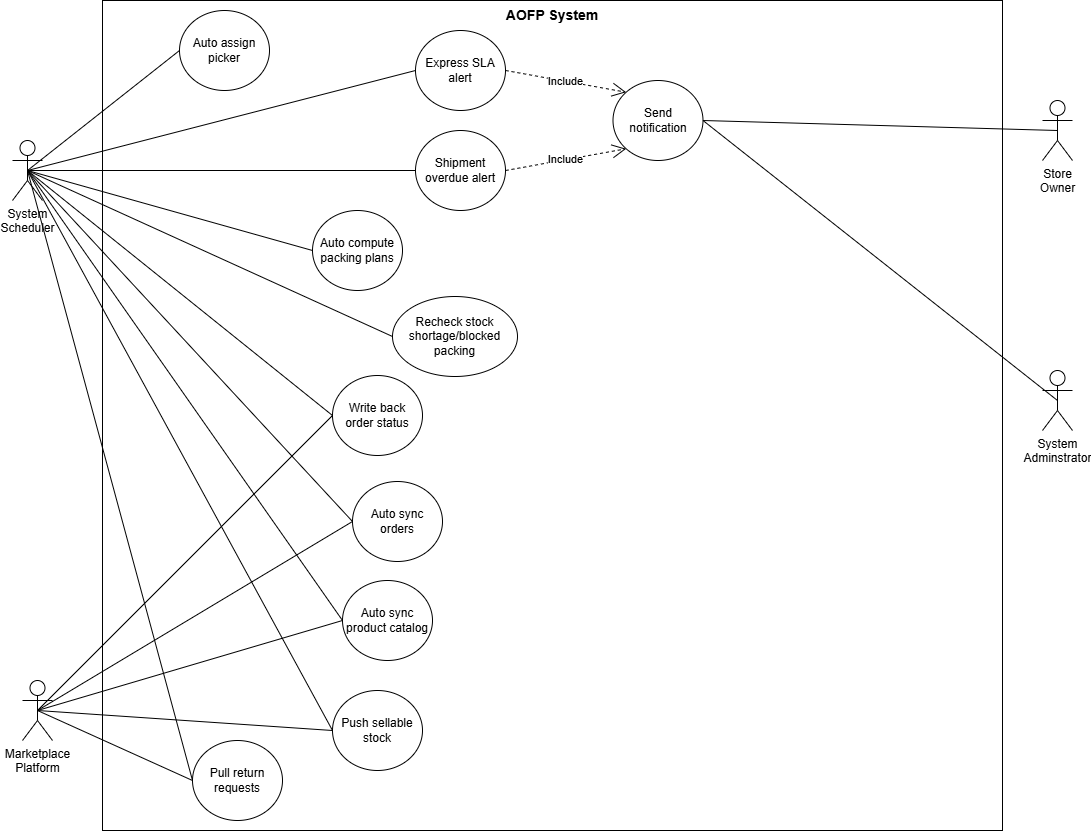

The diagram above was exported from draw.io. Its source (the exported page's mxGraphModel, read from the mxfile embedded in the PNG):
<mxGraphModel dx="1585" dy="863" grid="1" gridSize="10" guides="1" tooltips="1" connect="1" arrows="1" fold="1" page="1" pageScale="1" pageWidth="827" pageHeight="1169" math="0" shadow="0">
  <root>
    <mxCell id="ghAP_fjt1f5EW6fYysDU-0" />
    <mxCell id="ghAP_fjt1f5EW6fYysDU-1" parent="ghAP_fjt1f5EW6fYysDU-0" />
    <mxCell id="ghAP_fjt1f5EW6fYysDU-2" parent="ghAP_fjt1f5EW6fYysDU-1" style="rounded=0;whiteSpace=wrap;html=1;" value="" vertex="1">
      <mxGeometry height="830" width="900" x="660" y="780" as="geometry" />
    </mxCell>
    <mxCell id="ghAP_fjt1f5EW6fYysDU-3" parent="ghAP_fjt1f5EW6fYysDU-1" style="shape=umlActor;verticalLabelPosition=bottom;verticalAlign=top;html=1;outlineConnect=0;" value="System&lt;div&gt;Adminstrator&lt;/div&gt;" vertex="1">
      <mxGeometry height="60" width="30" x="1600" y="1150" as="geometry" />
    </mxCell>
    <mxCell id="ghAP_fjt1f5EW6fYysDU-4" parent="ghAP_fjt1f5EW6fYysDU-1" style="text;html=1;whiteSpace=wrap;strokeColor=none;fillColor=none;align=center;verticalAlign=middle;rounded=0;" value="&lt;b&gt;&lt;font style=&quot;font-size: 14px;&quot;&gt;AOFP System&lt;/font&gt;&lt;/b&gt;" vertex="1">
      <mxGeometry height="30" width="900" x="660" y="780" as="geometry" />
    </mxCell>
    <mxCell id="ghAP_fjt1f5EW6fYysDU-6" parent="ghAP_fjt1f5EW6fYysDU-1" style="shape=umlActor;verticalLabelPosition=bottom;verticalAlign=top;html=1;outlineConnect=0;" value="Store&lt;div&gt;Owner&lt;/div&gt;" vertex="1">
      <mxGeometry height="60" width="30" x="1600" y="880" as="geometry" />
    </mxCell>
    <mxCell id="ghAP_fjt1f5EW6fYysDU-12" parent="ghAP_fjt1f5EW6fYysDU-1" style="ellipse;whiteSpace=wrap;html=1;" value="Auto sync product catalog" vertex="1">
      <mxGeometry height="80" width="90" x="900" y="1360" as="geometry" />
    </mxCell>
    <mxCell id="ghAP_fjt1f5EW6fYysDU-13" edge="1" parent="ghAP_fjt1f5EW6fYysDU-1" source="ghAP_fjt1f5EW6fYysDU-28" style="rounded=0;orthogonalLoop=1;jettySize=auto;html=1;exitX=0;exitY=0.5;exitDx=0;exitDy=0;endArrow=none;endFill=0;entryX=0.5;entryY=0.5;entryDx=0;entryDy=0;entryPerimeter=0;" target="ghAP_fjt1f5EW6fYysDU-32" value="">
      <mxGeometry relative="1" as="geometry">
        <mxPoint x="770.0000000000002" y="970" as="sourcePoint" />
        <mxPoint x="770" y="1180" as="targetPoint" />
      </mxGeometry>
    </mxCell>
    <mxCell id="ghAP_fjt1f5EW6fYysDU-14" parent="ghAP_fjt1f5EW6fYysDU-1" style="ellipse;whiteSpace=wrap;html=1;" value="Auto assign picker" vertex="1">
      <mxGeometry height="80" width="90" x="737" y="790" as="geometry" />
    </mxCell>
    <mxCell id="ghAP_fjt1f5EW6fYysDU-15" edge="1" parent="ghAP_fjt1f5EW6fYysDU-1" source="ghAP_fjt1f5EW6fYysDU-12" style="rounded=0;orthogonalLoop=1;jettySize=auto;html=1;exitX=0;exitY=0.5;exitDx=0;exitDy=0;endArrow=none;endFill=0;entryX=0.5;entryY=0.5;entryDx=0;entryDy=0;entryPerimeter=0;" target="ghAP_fjt1f5EW6fYysDU-33" value="">
      <mxGeometry relative="1" as="geometry">
        <mxPoint x="835" y="1130" as="sourcePoint" />
        <mxPoint x="670" y="980" as="targetPoint" />
      </mxGeometry>
    </mxCell>
    <mxCell id="ghAP_fjt1f5EW6fYysDU-28" parent="ghAP_fjt1f5EW6fYysDU-1" style="ellipse;whiteSpace=wrap;html=1;" value="Recheck stock shortage/blocked packing" vertex="1">
      <mxGeometry height="80" width="125" x="950" y="1076" as="geometry" />
    </mxCell>
    <mxCell id="ghAP_fjt1f5EW6fYysDU-32" parent="ghAP_fjt1f5EW6fYysDU-1" style="shape=umlActor;verticalLabelPosition=bottom;verticalAlign=top;html=1;outlineConnect=0;" value="System&lt;div&gt;Scheduler&lt;/div&gt;" vertex="1">
      <mxGeometry height="60" width="30" x="570" y="920" as="geometry" />
    </mxCell>
    <mxCell id="ghAP_fjt1f5EW6fYysDU-33" parent="ghAP_fjt1f5EW6fYysDU-1" style="shape=umlActor;verticalLabelPosition=bottom;verticalAlign=top;html=1;outlineConnect=0;" value="Marketplace&lt;div&gt;Platform&lt;/div&gt;" vertex="1">
      <mxGeometry height="60" width="30" x="580" y="1460" as="geometry" />
    </mxCell>
    <mxCell id="ghAP_fjt1f5EW6fYysDU-34" edge="1" parent="ghAP_fjt1f5EW6fYysDU-1" source="ghAP_fjt1f5EW6fYysDU-12" style="rounded=0;orthogonalLoop=1;jettySize=auto;html=1;exitX=0;exitY=0.5;exitDx=0;exitDy=0;endArrow=none;endFill=0;entryX=0.5;entryY=0.5;entryDx=0;entryDy=0;entryPerimeter=0;" target="ghAP_fjt1f5EW6fYysDU-32" value="">
      <mxGeometry relative="1" as="geometry">
        <mxPoint x="950" y="1300" as="sourcePoint" />
        <mxPoint x="710" y="1561" as="targetPoint" />
      </mxGeometry>
    </mxCell>
    <mxCell id="ghAP_fjt1f5EW6fYysDU-35" parent="ghAP_fjt1f5EW6fYysDU-1" style="ellipse;whiteSpace=wrap;html=1;" value="Auto sync orders" vertex="1">
      <mxGeometry height="80" width="90" x="910" y="1261" as="geometry" />
    </mxCell>
    <mxCell id="ghAP_fjt1f5EW6fYysDU-36" edge="1" parent="ghAP_fjt1f5EW6fYysDU-1" source="ghAP_fjt1f5EW6fYysDU-35" style="rounded=0;orthogonalLoop=1;jettySize=auto;html=1;exitX=0;exitY=0.5;exitDx=0;exitDy=0;endArrow=none;endFill=0;entryX=0.5;entryY=0.5;entryDx=0;entryDy=0;entryPerimeter=0;" target="ghAP_fjt1f5EW6fYysDU-33" value="">
      <mxGeometry relative="1" as="geometry">
        <mxPoint x="930" y="1210" as="sourcePoint" />
        <mxPoint x="690" y="1210" as="targetPoint" />
      </mxGeometry>
    </mxCell>
    <mxCell id="ghAP_fjt1f5EW6fYysDU-37" edge="1" parent="ghAP_fjt1f5EW6fYysDU-1" source="ghAP_fjt1f5EW6fYysDU-35" style="rounded=0;orthogonalLoop=1;jettySize=auto;html=1;exitX=0;exitY=0.5;exitDx=0;exitDy=0;endArrow=none;endFill=0;entryX=0.5;entryY=0.5;entryDx=0;entryDy=0;entryPerimeter=0;" target="ghAP_fjt1f5EW6fYysDU-32" value="">
      <mxGeometry relative="1" as="geometry">
        <mxPoint x="970" y="940" as="sourcePoint" />
        <mxPoint x="730" y="940" as="targetPoint" />
      </mxGeometry>
    </mxCell>
    <mxCell id="ghAP_fjt1f5EW6fYysDU-38" edge="1" parent="ghAP_fjt1f5EW6fYysDU-1" source="ghAP_fjt1f5EW6fYysDU-42" style="endArrow=open;endSize=12;dashed=1;html=1;rounded=0;exitX=1;exitY=0.5;exitDx=0;exitDy=0;entryX=0;entryY=0;entryDx=0;entryDy=0;" target="ghAP_fjt1f5EW6fYysDU-40" value="Include">
      <mxGeometry relative="1" width="160" as="geometry">
        <mxPoint x="950" y="1070" as="sourcePoint" />
        <mxPoint x="1075" y="1077" as="targetPoint" />
      </mxGeometry>
    </mxCell>
    <mxCell id="ghAP_fjt1f5EW6fYysDU-39" edge="1" parent="ghAP_fjt1f5EW6fYysDU-1" source="ghAP_fjt1f5EW6fYysDU-14" style="rounded=0;orthogonalLoop=1;jettySize=auto;html=1;exitX=0;exitY=0.5;exitDx=0;exitDy=0;endArrow=none;endFill=0;entryX=0.5;entryY=0.5;entryDx=0;entryDy=0;entryPerimeter=0;" target="ghAP_fjt1f5EW6fYysDU-32" value="">
      <mxGeometry relative="1" as="geometry">
        <mxPoint x="825" y="1470" as="sourcePoint" />
        <mxPoint x="620" y="1745" as="targetPoint" />
      </mxGeometry>
    </mxCell>
    <mxCell id="ghAP_fjt1f5EW6fYysDU-40" parent="ghAP_fjt1f5EW6fYysDU-1" style="ellipse;whiteSpace=wrap;html=1;" value="Send notification" vertex="1">
      <mxGeometry height="80" width="90" x="1170.5" y="860" as="geometry" />
    </mxCell>
    <mxCell id="ghAP_fjt1f5EW6fYysDU-41" edge="1" parent="ghAP_fjt1f5EW6fYysDU-1" source="ghAP_fjt1f5EW6fYysDU-42" style="rounded=0;orthogonalLoop=1;jettySize=auto;html=1;exitX=0;exitY=0.5;exitDx=0;exitDy=0;endArrow=none;endFill=0;entryX=0.5;entryY=0.5;entryDx=0;entryDy=0;entryPerimeter=0;" target="ghAP_fjt1f5EW6fYysDU-32" value="">
      <mxGeometry relative="1" as="geometry">
        <mxPoint x="840" y="1690" as="sourcePoint" />
        <mxPoint x="590" y="1690" as="targetPoint" />
      </mxGeometry>
    </mxCell>
    <mxCell id="ghAP_fjt1f5EW6fYysDU-42" parent="ghAP_fjt1f5EW6fYysDU-1" style="ellipse;whiteSpace=wrap;html=1;" value="Express SLA alert" vertex="1">
      <mxGeometry height="80" width="90" x="973" y="810" as="geometry" />
    </mxCell>
    <mxCell id="p2rXtZFMaFKF2SOVVDMD-0" parent="ghAP_fjt1f5EW6fYysDU-1" style="ellipse;whiteSpace=wrap;html=1;" value="Auto&amp;nbsp;compute packing plans" vertex="1">
      <mxGeometry height="80" width="90" x="870" y="990" as="geometry" />
    </mxCell>
    <mxCell id="p2rXtZFMaFKF2SOVVDMD-1" edge="1" parent="ghAP_fjt1f5EW6fYysDU-1" source="p2rXtZFMaFKF2SOVVDMD-0" style="rounded=0;orthogonalLoop=1;jettySize=auto;html=1;exitX=0;exitY=0.5;exitDx=0;exitDy=0;endArrow=none;endFill=0;entryX=0.5;entryY=0.5;entryDx=0;entryDy=0;entryPerimeter=0;" target="ghAP_fjt1f5EW6fYysDU-32" value="">
      <mxGeometry relative="1" as="geometry">
        <mxPoint x="802" y="890" as="sourcePoint" />
        <mxPoint x="640" y="940" as="targetPoint" />
      </mxGeometry>
    </mxCell>
    <mxCell id="p2rXtZFMaFKF2SOVVDMD-2" parent="ghAP_fjt1f5EW6fYysDU-1" style="ellipse;whiteSpace=wrap;html=1;" value="Write back&lt;div&gt;order status&lt;/div&gt;" vertex="1">
      <mxGeometry height="80" width="90" x="890" y="1155" as="geometry" />
    </mxCell>
    <mxCell id="p2rXtZFMaFKF2SOVVDMD-3" edge="1" parent="ghAP_fjt1f5EW6fYysDU-1" source="p2rXtZFMaFKF2SOVVDMD-2" style="rounded=0;orthogonalLoop=1;jettySize=auto;html=1;exitX=0;exitY=0.5;exitDx=0;exitDy=0;endArrow=none;endFill=0;entryX=0.5;entryY=0.5;entryDx=0;entryDy=0;entryPerimeter=0;" target="ghAP_fjt1f5EW6fYysDU-32" value="">
      <mxGeometry relative="1" as="geometry">
        <mxPoint x="965" y="1230" as="sourcePoint" />
        <mxPoint x="740" y="1050" as="targetPoint" />
      </mxGeometry>
    </mxCell>
    <mxCell id="p2rXtZFMaFKF2SOVVDMD-4" edge="1" parent="ghAP_fjt1f5EW6fYysDU-1" source="p2rXtZFMaFKF2SOVVDMD-2" style="rounded=0;orthogonalLoop=1;jettySize=auto;html=1;exitX=0;exitY=0.5;exitDx=0;exitDy=0;endArrow=none;endFill=0;entryX=0.5;entryY=0.5;entryDx=0;entryDy=0;entryPerimeter=0;" target="ghAP_fjt1f5EW6fYysDU-33" value="">
      <mxGeometry relative="1" as="geometry">
        <mxPoint x="855" y="1150" as="sourcePoint" />
        <mxPoint x="630" y="1240" as="targetPoint" />
      </mxGeometry>
    </mxCell>
    <mxCell id="p2rXtZFMaFKF2SOVVDMD-5" parent="ghAP_fjt1f5EW6fYysDU-1" style="ellipse;whiteSpace=wrap;html=1;" value="Push sellable stock" vertex="1">
      <mxGeometry height="80" width="90" x="890" y="1470" as="geometry" />
    </mxCell>
    <mxCell id="p2rXtZFMaFKF2SOVVDMD-6" edge="1" parent="ghAP_fjt1f5EW6fYysDU-1" source="p2rXtZFMaFKF2SOVVDMD-5" style="rounded=0;orthogonalLoop=1;jettySize=auto;html=1;exitX=0;exitY=0.5;exitDx=0;exitDy=0;endArrow=none;endFill=0;entryX=0.5;entryY=0.5;entryDx=0;entryDy=0;entryPerimeter=0;" target="ghAP_fjt1f5EW6fYysDU-32" value="">
      <mxGeometry relative="1" as="geometry">
        <mxPoint x="1055" y="1459" as="sourcePoint" />
        <mxPoint x="790" y="1160" as="targetPoint" />
      </mxGeometry>
    </mxCell>
    <mxCell id="p2rXtZFMaFKF2SOVVDMD-7" edge="1" parent="ghAP_fjt1f5EW6fYysDU-1" source="p2rXtZFMaFKF2SOVVDMD-5" style="rounded=0;orthogonalLoop=1;jettySize=auto;html=1;exitX=0;exitY=0.5;exitDx=0;exitDy=0;endArrow=none;endFill=0;entryX=0.5;entryY=0.5;entryDx=0;entryDy=0;entryPerimeter=0;" target="ghAP_fjt1f5EW6fYysDU-33" value="">
      <mxGeometry relative="1" as="geometry">
        <mxPoint x="1005" y="1539" as="sourcePoint" />
        <mxPoint x="740" y="1240" as="targetPoint" />
      </mxGeometry>
    </mxCell>
    <mxCell id="p2rXtZFMaFKF2SOVVDMD-8" parent="ghAP_fjt1f5EW6fYysDU-1" style="ellipse;whiteSpace=wrap;html=1;" value="Pull return requests" vertex="1">
      <mxGeometry height="80" width="90" x="750" y="1520" as="geometry" />
    </mxCell>
    <mxCell id="p2rXtZFMaFKF2SOVVDMD-9" edge="1" parent="ghAP_fjt1f5EW6fYysDU-1" source="p2rXtZFMaFKF2SOVVDMD-8" style="rounded=0;orthogonalLoop=1;jettySize=auto;html=1;exitX=0;exitY=0.5;exitDx=0;exitDy=0;endArrow=none;endFill=0;entryX=0.5;entryY=0.5;entryDx=0;entryDy=0;entryPerimeter=0;" target="ghAP_fjt1f5EW6fYysDU-33" value="">
      <mxGeometry relative="1" as="geometry">
        <mxPoint x="730" y="1315" as="sourcePoint" />
        <mxPoint x="505" y="1235" as="targetPoint" />
      </mxGeometry>
    </mxCell>
    <mxCell id="p2rXtZFMaFKF2SOVVDMD-10" edge="1" parent="ghAP_fjt1f5EW6fYysDU-1" source="p2rXtZFMaFKF2SOVVDMD-8" style="rounded=0;orthogonalLoop=1;jettySize=auto;html=1;exitX=0;exitY=0.5;exitDx=0;exitDy=0;endArrow=none;endFill=0;entryX=0.5;entryY=0.5;entryDx=0;entryDy=0;entryPerimeter=0;" target="ghAP_fjt1f5EW6fYysDU-32" value="">
      <mxGeometry relative="1" as="geometry">
        <mxPoint x="835" y="1410" as="sourcePoint" />
        <mxPoint x="610" y="1330" as="targetPoint" />
      </mxGeometry>
    </mxCell>
    <mxCell id="p2rXtZFMaFKF2SOVVDMD-11" parent="ghAP_fjt1f5EW6fYysDU-1" style="ellipse;whiteSpace=wrap;html=1;" value="Shipment overdue alert" vertex="1">
      <mxGeometry height="80" width="90" x="973" y="910" as="geometry" />
    </mxCell>
    <mxCell id="p2rXtZFMaFKF2SOVVDMD-12" edge="1" parent="ghAP_fjt1f5EW6fYysDU-1" source="p2rXtZFMaFKF2SOVVDMD-11" style="rounded=0;orthogonalLoop=1;jettySize=auto;html=1;exitX=0;exitY=0.5;exitDx=0;exitDy=0;endArrow=none;endFill=0;entryX=0.5;entryY=0.5;entryDx=0;entryDy=0;entryPerimeter=0;" target="ghAP_fjt1f5EW6fYysDU-32" value="">
      <mxGeometry relative="1" as="geometry">
        <mxPoint x="898" y="1600" as="sourcePoint" />
        <mxPoint x="720" y="1420" as="targetPoint" />
      </mxGeometry>
    </mxCell>
    <mxCell id="p2rXtZFMaFKF2SOVVDMD-13" edge="1" parent="ghAP_fjt1f5EW6fYysDU-1" source="p2rXtZFMaFKF2SOVVDMD-11" style="endArrow=open;endSize=12;dashed=1;html=1;rounded=0;exitX=1;exitY=0.5;exitDx=0;exitDy=0;entryX=0;entryY=1;entryDx=0;entryDy=0;" target="ghAP_fjt1f5EW6fYysDU-40" value="Include">
      <mxGeometry relative="1" width="160" as="geometry">
        <mxPoint x="870" y="1450" as="sourcePoint" />
        <mxPoint x="967" y="1450" as="targetPoint" />
      </mxGeometry>
    </mxCell>
    <mxCell id="p2rXtZFMaFKF2SOVVDMD-14" edge="1" parent="ghAP_fjt1f5EW6fYysDU-1" source="ghAP_fjt1f5EW6fYysDU-6" style="rounded=0;orthogonalLoop=1;jettySize=auto;html=1;exitX=0.5;exitY=0.5;exitDx=0;exitDy=0;endArrow=none;endFill=0;entryX=1;entryY=0.5;entryDx=0;entryDy=0;exitPerimeter=0;" target="ghAP_fjt1f5EW6fYysDU-40" value="">
      <mxGeometry relative="1" as="geometry">
        <mxPoint x="1745" y="1116" as="sourcePoint" />
        <mxPoint x="1380" y="950" as="targetPoint" />
      </mxGeometry>
    </mxCell>
    <mxCell id="p2rXtZFMaFKF2SOVVDMD-15" edge="1" parent="ghAP_fjt1f5EW6fYysDU-1" source="ghAP_fjt1f5EW6fYysDU-3" style="rounded=0;orthogonalLoop=1;jettySize=auto;html=1;exitX=0.5;exitY=0.5;exitDx=0;exitDy=0;endArrow=none;endFill=0;entryX=1;entryY=0.5;entryDx=0;entryDy=0;exitPerimeter=0;" target="ghAP_fjt1f5EW6fYysDU-40" value="">
      <mxGeometry relative="1" as="geometry">
        <mxPoint x="1745" y="1176" as="sourcePoint" />
        <mxPoint x="1380" y="1010" as="targetPoint" />
      </mxGeometry>
    </mxCell>
  </root>
</mxGraphModel>